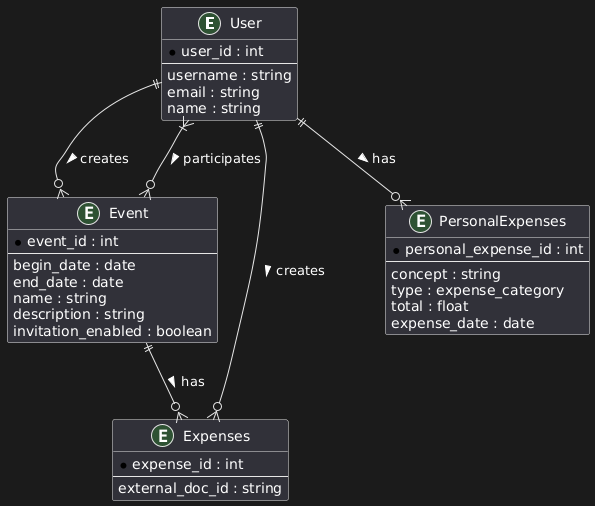

The diagram above was rendered by PlantUML. Its source (embedded in the PNG):
@startuml
entity "User" as U {
  * user_id : int
  --
  username : string
  email : string
  name : string
}

entity "Event" as E {
  * event_id : int
  --
  begin_date : date
  end_date : date
  name : string
  description : string
  invitation_enabled : boolean
}

entity "Expenses" as B {
  * expense_id : int
  --
  external_doc_id : string
}

entity "PersonalExpenses" as PE {
  * personal_expense_id : int
  --
  concept : string
  type : expense_category
  total : float
  expense_date : date
}

U ||--o{ E : creates >
U }|--o{ E : participates >
E ||--o{ B : has >
U ||--o{ B : creates >
U ||--o{ PE : has >
@enduml